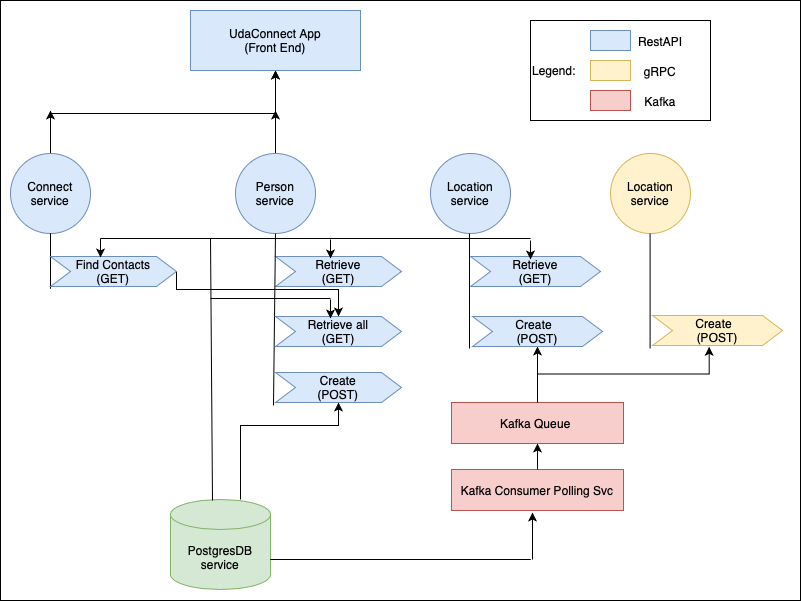

The diagram above was exported from draw.io. Its source (the exported page's mxGraphModel, read from the mxfile embedded in the PNG):
<mxGraphModel dx="788" dy="552" grid="1" gridSize="10" guides="1" tooltips="1" connect="1" arrows="1" fold="1" page="1" pageScale="1" pageWidth="827" pageHeight="1169" math="0" shadow="0">
  <root>
    <mxCell id="0" />
    <mxCell id="1" parent="0" />
    <mxCell id="ChzLBsHnx6TgHqjneUCy-71" value="" style="rounded=0;whiteSpace=wrap;html=1;" vertex="1" parent="1">
      <mxGeometry x="50" y="10" width="800" height="600" as="geometry" />
    </mxCell>
    <mxCell id="ChzLBsHnx6TgHqjneUCy-70" value="Legend:" style="rounded=0;whiteSpace=wrap;html=1;align=left;" vertex="1" parent="1">
      <mxGeometry x="580" y="30" width="180" height="100" as="geometry" />
    </mxCell>
    <mxCell id="ChzLBsHnx6TgHqjneUCy-1" value="PostgresDB&lt;br&gt;service" style="shape=cylinder3;whiteSpace=wrap;html=1;boundedLbl=1;backgroundOutline=1;size=15;fillColor=#d5e8d4;strokeColor=#82b366;" vertex="1" parent="1">
      <mxGeometry x="220" y="509" width="100" height="90" as="geometry" />
    </mxCell>
    <mxCell id="ChzLBsHnx6TgHqjneUCy-2" value="UdaConnect App&lt;br&gt;(Front End)" style="rounded=0;whiteSpace=wrap;html=1;fillColor=#dae8fc;strokeColor=#6c8ebf;" vertex="1" parent="1">
      <mxGeometry x="240" y="20" width="170" height="60" as="geometry" />
    </mxCell>
    <mxCell id="ChzLBsHnx6TgHqjneUCy-24" style="edgeStyle=orthogonalEdgeStyle;rounded=0;orthogonalLoop=1;jettySize=auto;html=1;exitX=0.5;exitY=0;exitDx=0;exitDy=0;entryX=0.5;entryY=1;entryDx=0;entryDy=0;" edge="1" parent="1" target="ChzLBsHnx6TgHqjneUCy-2">
      <mxGeometry relative="1" as="geometry">
        <mxPoint x="100" y="123" as="sourcePoint" />
      </mxGeometry>
    </mxCell>
    <mxCell id="ChzLBsHnx6TgHqjneUCy-32" style="edgeStyle=orthogonalEdgeStyle;rounded=0;orthogonalLoop=1;jettySize=auto;html=1;exitX=0.5;exitY=0;exitDx=0;exitDy=0;" edge="1" parent="1" source="ChzLBsHnx6TgHqjneUCy-4">
      <mxGeometry relative="1" as="geometry">
        <mxPoint x="100" y="120" as="targetPoint" />
      </mxGeometry>
    </mxCell>
    <mxCell id="ChzLBsHnx6TgHqjneUCy-4" value="Connect&lt;br&gt;service" style="ellipse;whiteSpace=wrap;html=1;aspect=fixed;fillColor=#dae8fc;strokeColor=#6c8ebf;" vertex="1" parent="1">
      <mxGeometry x="60" y="163" width="80" height="80" as="geometry" />
    </mxCell>
    <mxCell id="ChzLBsHnx6TgHqjneUCy-33" style="edgeStyle=orthogonalEdgeStyle;rounded=0;orthogonalLoop=1;jettySize=auto;html=1;exitX=0.5;exitY=0;exitDx=0;exitDy=0;" edge="1" parent="1" source="ChzLBsHnx6TgHqjneUCy-5">
      <mxGeometry relative="1" as="geometry">
        <mxPoint x="325" y="120" as="targetPoint" />
      </mxGeometry>
    </mxCell>
    <mxCell id="ChzLBsHnx6TgHqjneUCy-5" value="Person&lt;br&gt;service" style="ellipse;whiteSpace=wrap;html=1;aspect=fixed;fillColor=#dae8fc;strokeColor=#6c8ebf;" vertex="1" parent="1">
      <mxGeometry x="285" y="163" width="80" height="80" as="geometry" />
    </mxCell>
    <mxCell id="ChzLBsHnx6TgHqjneUCy-8" value="Location&lt;br&gt;service" style="ellipse;whiteSpace=wrap;html=1;aspect=fixed;fillColor=#dae8fc;strokeColor=#6c8ebf;" vertex="1" parent="1">
      <mxGeometry x="480" y="163" width="80" height="80" as="geometry" />
    </mxCell>
    <mxCell id="ChzLBsHnx6TgHqjneUCy-49" style="edgeStyle=orthogonalEdgeStyle;rounded=0;orthogonalLoop=1;jettySize=auto;html=1;exitX=0.5;exitY=0;exitDx=0;exitDy=0;entryX=0.5;entryY=1;entryDx=0;entryDy=0;" edge="1" parent="1" source="ChzLBsHnx6TgHqjneUCy-9" target="ChzLBsHnx6TgHqjneUCy-13">
      <mxGeometry relative="1" as="geometry" />
    </mxCell>
    <mxCell id="ChzLBsHnx6TgHqjneUCy-9" value="Kafka Queue&amp;nbsp;" style="rounded=0;whiteSpace=wrap;html=1;fillColor=#f8cecc;strokeColor=#b85450;" vertex="1" parent="1">
      <mxGeometry x="501" y="412" width="172" height="41" as="geometry" />
    </mxCell>
    <mxCell id="ChzLBsHnx6TgHqjneUCy-10" value="Retrieve&lt;br&gt;(GET)" style="shape=step;perimeter=stepPerimeter;whiteSpace=wrap;html=1;fixedSize=1;fillColor=#dae8fc;strokeColor=#6c8ebf;" vertex="1" parent="1">
      <mxGeometry x="325" y="266" width="126" height="30" as="geometry" />
    </mxCell>
    <mxCell id="ChzLBsHnx6TgHqjneUCy-12" value="Retrieve&lt;br&gt;(GET)" style="shape=step;perimeter=stepPerimeter;whiteSpace=wrap;html=1;fixedSize=1;fillColor=#dae8fc;strokeColor=#6c8ebf;" vertex="1" parent="1">
      <mxGeometry x="520" y="266" width="130" height="30" as="geometry" />
    </mxCell>
    <mxCell id="ChzLBsHnx6TgHqjneUCy-13" value="Create &amp;nbsp;&lt;br&gt;(POST)" style="shape=step;perimeter=stepPerimeter;whiteSpace=wrap;html=1;fixedSize=1;fillColor=#dae8fc;strokeColor=#6c8ebf;" vertex="1" parent="1">
      <mxGeometry x="522" y="326" width="130" height="30" as="geometry" />
    </mxCell>
    <mxCell id="ChzLBsHnx6TgHqjneUCy-15" value="" style="endArrow=none;html=1;entryX=0.5;entryY=1;entryDx=0;entryDy=0;exitX=-0.016;exitY=1.1;exitDx=0;exitDy=0;exitPerimeter=0;" edge="1" parent="1" source="ChzLBsHnx6TgHqjneUCy-20" target="ChzLBsHnx6TgHqjneUCy-5">
      <mxGeometry width="50" height="50" relative="1" as="geometry">
        <mxPoint x="325" y="398" as="sourcePoint" />
        <mxPoint x="385" y="248" as="targetPoint" />
      </mxGeometry>
    </mxCell>
    <mxCell id="ChzLBsHnx6TgHqjneUCy-16" value="" style="endArrow=none;html=1;entryX=-0.008;entryY=-0.067;entryDx=0;entryDy=0;entryPerimeter=0;" edge="1" parent="1">
      <mxGeometry width="50" height="50" relative="1" as="geometry">
        <mxPoint x="519" y="358" as="sourcePoint" />
        <mxPoint x="518.992" y="243" as="targetPoint" />
      </mxGeometry>
    </mxCell>
    <mxCell id="ChzLBsHnx6TgHqjneUCy-17" value="" style="endArrow=none;html=1;entryX=-0.008;entryY=-0.067;entryDx=0;entryDy=0;entryPerimeter=0;" edge="1" parent="1">
      <mxGeometry width="50" height="50" relative="1" as="geometry">
        <mxPoint x="100" y="298" as="sourcePoint" />
        <mxPoint x="100.00199999999995" y="243" as="targetPoint" />
      </mxGeometry>
    </mxCell>
    <mxCell id="ChzLBsHnx6TgHqjneUCy-55" style="edgeStyle=orthogonalEdgeStyle;rounded=0;orthogonalLoop=1;jettySize=auto;html=1;exitX=1;exitY=0.5;exitDx=0;exitDy=0;entryX=0.5;entryY=0;entryDx=0;entryDy=0;" edge="1" parent="1" source="ChzLBsHnx6TgHqjneUCy-18" target="ChzLBsHnx6TgHqjneUCy-19">
      <mxGeometry relative="1" as="geometry">
        <Array as="points">
          <mxPoint x="226" y="299" />
          <mxPoint x="388" y="299" />
        </Array>
      </mxGeometry>
    </mxCell>
    <mxCell id="ChzLBsHnx6TgHqjneUCy-18" value="Find Contacts&lt;br&gt;(GET)" style="shape=step;perimeter=stepPerimeter;whiteSpace=wrap;html=1;fixedSize=1;fillColor=#dae8fc;strokeColor=#6c8ebf;" vertex="1" parent="1">
      <mxGeometry x="100" y="266" width="126" height="30" as="geometry" />
    </mxCell>
    <mxCell id="ChzLBsHnx6TgHqjneUCy-19" value="Retrieve all&lt;br&gt;(GET)" style="shape=step;perimeter=stepPerimeter;whiteSpace=wrap;html=1;fixedSize=1;fillColor=#dae8fc;strokeColor=#6c8ebf;" vertex="1" parent="1">
      <mxGeometry x="325" y="326" width="126" height="30" as="geometry" />
    </mxCell>
    <mxCell id="ChzLBsHnx6TgHqjneUCy-20" value="Create&lt;br&gt;(POST)" style="shape=step;perimeter=stepPerimeter;whiteSpace=wrap;html=1;fixedSize=1;fillColor=#dae8fc;strokeColor=#6c8ebf;" vertex="1" parent="1">
      <mxGeometry x="325" y="382" width="126" height="30" as="geometry" />
    </mxCell>
    <mxCell id="ChzLBsHnx6TgHqjneUCy-25" style="edgeStyle=orthogonalEdgeStyle;rounded=0;orthogonalLoop=1;jettySize=auto;html=1;exitX=0.5;exitY=0;exitDx=0;exitDy=0;" edge="1" parent="1">
      <mxGeometry relative="1" as="geometry">
        <mxPoint x="325" y="80" as="targetPoint" />
        <mxPoint x="325" y="123" as="sourcePoint" />
      </mxGeometry>
    </mxCell>
    <mxCell id="ChzLBsHnx6TgHqjneUCy-37" value="" style="endArrow=none;html=1;" edge="1" parent="1">
      <mxGeometry width="50" height="50" relative="1" as="geometry">
        <mxPoint x="150" y="248" as="sourcePoint" />
        <mxPoint x="580" y="248" as="targetPoint" />
      </mxGeometry>
    </mxCell>
    <mxCell id="ChzLBsHnx6TgHqjneUCy-38" value="" style="endArrow=none;html=1;exitX=0.42;exitY=0.011;exitDx=0;exitDy=0;exitPerimeter=0;" edge="1" parent="1" source="ChzLBsHnx6TgHqjneUCy-1">
      <mxGeometry width="50" height="50" relative="1" as="geometry">
        <mxPoint x="280" y="258" as="sourcePoint" />
        <mxPoint x="260" y="248" as="targetPoint" />
      </mxGeometry>
    </mxCell>
    <mxCell id="ChzLBsHnx6TgHqjneUCy-39" value="" style="endArrow=classic;html=1;entryX=0.397;entryY=0.033;entryDx=0;entryDy=0;entryPerimeter=0;" edge="1" parent="1" target="ChzLBsHnx6TgHqjneUCy-18">
      <mxGeometry width="50" height="50" relative="1" as="geometry">
        <mxPoint x="150" y="248" as="sourcePoint" />
        <mxPoint x="330" y="208" as="targetPoint" />
      </mxGeometry>
    </mxCell>
    <mxCell id="ChzLBsHnx6TgHqjneUCy-40" value="" style="endArrow=classic;html=1;entryX=0.397;entryY=0.033;entryDx=0;entryDy=0;entryPerimeter=0;" edge="1" parent="1">
      <mxGeometry width="50" height="50" relative="1" as="geometry">
        <mxPoint x="380" y="249" as="sourcePoint" />
        <mxPoint x="380.02199999999993" y="267.99" as="targetPoint" />
      </mxGeometry>
    </mxCell>
    <mxCell id="ChzLBsHnx6TgHqjneUCy-41" value="" style="endArrow=classic;html=1;entryX=0.397;entryY=0.033;entryDx=0;entryDy=0;entryPerimeter=0;" edge="1" parent="1">
      <mxGeometry width="50" height="50" relative="1" as="geometry">
        <mxPoint x="580" y="250" as="sourcePoint" />
        <mxPoint x="580.0219999999999" y="268.99" as="targetPoint" />
      </mxGeometry>
    </mxCell>
    <mxCell id="ChzLBsHnx6TgHqjneUCy-43" value="" style="endArrow=classic;html=1;entryX=0.397;entryY=0.033;entryDx=0;entryDy=0;entryPerimeter=0;" edge="1" parent="1">
      <mxGeometry width="50" height="50" relative="1" as="geometry">
        <mxPoint x="380" y="309" as="sourcePoint" />
        <mxPoint x="380.02199999999993" y="327.99" as="targetPoint" />
      </mxGeometry>
    </mxCell>
    <mxCell id="ChzLBsHnx6TgHqjneUCy-45" value="" style="endArrow=none;html=1;" edge="1" parent="1">
      <mxGeometry width="50" height="50" relative="1" as="geometry">
        <mxPoint x="260" y="308" as="sourcePoint" />
        <mxPoint x="380" y="308" as="targetPoint" />
      </mxGeometry>
    </mxCell>
    <mxCell id="ChzLBsHnx6TgHqjneUCy-51" style="edgeStyle=orthogonalEdgeStyle;rounded=0;orthogonalLoop=1;jettySize=auto;html=1;" edge="1" parent="1" target="ChzLBsHnx6TgHqjneUCy-20">
      <mxGeometry relative="1" as="geometry">
        <mxPoint x="290" y="509" as="sourcePoint" />
        <mxPoint x="597" y="366" as="targetPoint" />
        <Array as="points">
          <mxPoint x="290" y="435" />
          <mxPoint x="388" y="435" />
        </Array>
      </mxGeometry>
    </mxCell>
    <mxCell id="ChzLBsHnx6TgHqjneUCy-52" value="" style="endArrow=classic;html=1;entryX=0.471;entryY=1.049;entryDx=0;entryDy=0;entryPerimeter=0;" edge="1" parent="1" target="ChzLBsHnx6TgHqjneUCy-56">
      <mxGeometry width="50" height="50" relative="1" as="geometry">
        <mxPoint x="582" y="569" as="sourcePoint" />
        <mxPoint x="530" y="498" as="targetPoint" />
      </mxGeometry>
    </mxCell>
    <mxCell id="ChzLBsHnx6TgHqjneUCy-53" value="" style="endArrow=none;html=1;exitX=1;exitY=0;exitDx=0;exitDy=60;exitPerimeter=0;" edge="1" parent="1" source="ChzLBsHnx6TgHqjneUCy-1">
      <mxGeometry width="50" height="50" relative="1" as="geometry">
        <mxPoint x="321" y="528" as="sourcePoint" />
        <mxPoint x="580" y="569" as="targetPoint" />
      </mxGeometry>
    </mxCell>
    <mxCell id="ChzLBsHnx6TgHqjneUCy-56" value="Kafka Consumer Polling Svc" style="rounded=0;whiteSpace=wrap;html=1;fillColor=#f8cecc;strokeColor=#b85450;" vertex="1" parent="1">
      <mxGeometry x="501" y="479" width="172" height="41" as="geometry" />
    </mxCell>
    <mxCell id="ChzLBsHnx6TgHqjneUCy-57" style="edgeStyle=orthogonalEdgeStyle;rounded=0;orthogonalLoop=1;jettySize=auto;html=1;exitX=0.5;exitY=0;exitDx=0;exitDy=0;entryX=0.5;entryY=1;entryDx=0;entryDy=0;" edge="1" parent="1" source="ChzLBsHnx6TgHqjneUCy-56" target="ChzLBsHnx6TgHqjneUCy-9">
      <mxGeometry relative="1" as="geometry">
        <mxPoint x="597" y="422" as="sourcePoint" />
        <mxPoint x="597" y="366" as="targetPoint" />
      </mxGeometry>
    </mxCell>
    <mxCell id="ChzLBsHnx6TgHqjneUCy-58" value="Location&lt;br&gt;service" style="ellipse;whiteSpace=wrap;html=1;aspect=fixed;fillColor=#fff2cc;strokeColor=#d6b656;" vertex="1" parent="1">
      <mxGeometry x="660" y="163" width="80" height="80" as="geometry" />
    </mxCell>
    <mxCell id="ChzLBsHnx6TgHqjneUCy-60" value="Create &amp;nbsp;&lt;br&gt;(POST)" style="shape=step;perimeter=stepPerimeter;whiteSpace=wrap;html=1;fixedSize=1;fillColor=#fff2cc;strokeColor=#d6b656;" vertex="1" parent="1">
      <mxGeometry x="702" y="325" width="130" height="30" as="geometry" />
    </mxCell>
    <mxCell id="ChzLBsHnx6TgHqjneUCy-61" style="edgeStyle=orthogonalEdgeStyle;rounded=0;orthogonalLoop=1;jettySize=auto;html=1;exitX=0.5;exitY=0;exitDx=0;exitDy=0;entryX=0.436;entryY=1.044;entryDx=0;entryDy=0;entryPerimeter=0;" edge="1" parent="1" source="ChzLBsHnx6TgHqjneUCy-9" target="ChzLBsHnx6TgHqjneUCy-60">
      <mxGeometry relative="1" as="geometry">
        <mxPoint x="597" y="422" as="sourcePoint" />
        <mxPoint x="760" y="360" as="targetPoint" />
      </mxGeometry>
    </mxCell>
    <mxCell id="ChzLBsHnx6TgHqjneUCy-62" value="" style="endArrow=none;html=1;entryX=-0.008;entryY=-0.067;entryDx=0;entryDy=0;entryPerimeter=0;" edge="1" parent="1">
      <mxGeometry width="50" height="50" relative="1" as="geometry">
        <mxPoint x="699.59" y="358" as="sourcePoint" />
        <mxPoint x="699.582" y="243" as="targetPoint" />
      </mxGeometry>
    </mxCell>
    <mxCell id="ChzLBsHnx6TgHqjneUCy-64" value="" style="rounded=0;whiteSpace=wrap;html=1;fillColor=#dae8fc;strokeColor=#6c8ebf;" vertex="1" parent="1">
      <mxGeometry x="640" y="40" width="40" height="20" as="geometry" />
    </mxCell>
    <mxCell id="ChzLBsHnx6TgHqjneUCy-65" value="RestAPI" style="text;html=1;strokeColor=none;fillColor=none;align=center;verticalAlign=middle;whiteSpace=wrap;rounded=0;" vertex="1" parent="1">
      <mxGeometry x="690" y="41" width="40" height="20" as="geometry" />
    </mxCell>
    <mxCell id="ChzLBsHnx6TgHqjneUCy-66" value="" style="rounded=0;whiteSpace=wrap;html=1;fillColor=#fff2cc;strokeColor=#d6b656;" vertex="1" parent="1">
      <mxGeometry x="640" y="70" width="40" height="20" as="geometry" />
    </mxCell>
    <mxCell id="ChzLBsHnx6TgHqjneUCy-67" value="gRPC" style="text;html=1;strokeColor=none;fillColor=none;align=center;verticalAlign=middle;whiteSpace=wrap;rounded=0;" vertex="1" parent="1">
      <mxGeometry x="690" y="71" width="40" height="20" as="geometry" />
    </mxCell>
    <mxCell id="ChzLBsHnx6TgHqjneUCy-68" value="" style="rounded=0;whiteSpace=wrap;html=1;fillColor=#f8cecc;strokeColor=#b85450;" vertex="1" parent="1">
      <mxGeometry x="640" y="100" width="40" height="20" as="geometry" />
    </mxCell>
    <mxCell id="ChzLBsHnx6TgHqjneUCy-69" value="Kafka" style="text;html=1;strokeColor=none;fillColor=none;align=center;verticalAlign=middle;whiteSpace=wrap;rounded=0;" vertex="1" parent="1">
      <mxGeometry x="690" y="101" width="40" height="20" as="geometry" />
    </mxCell>
  </root>
</mxGraphModel>